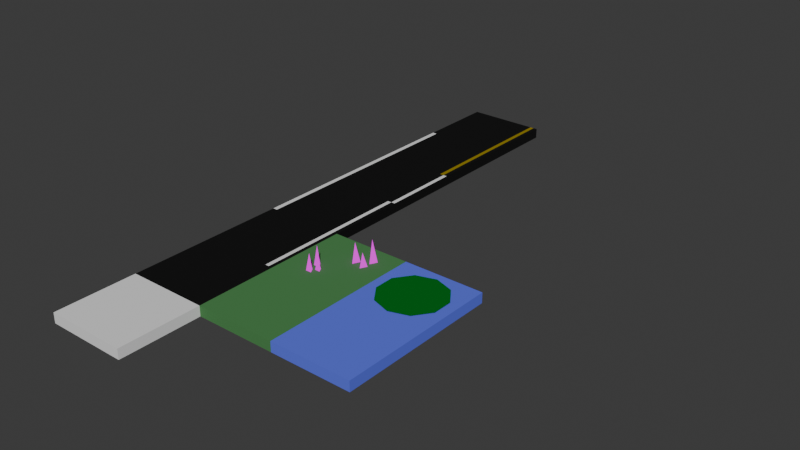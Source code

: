 # Source: meshlib.blend  (saved by Blender 4.5.90; exported with 4.5.12 LTS)
import bpy
from mathutils import Matrix  # noqa: F401  (used for matrix-valued properties, if any)

bpy.ops.wm.read_factory_settings(use_empty=True)
scene = bpy.context.scene
scene.name = 'Scene'

# ---- collections
col_collection = bpy.data.collections.new('Collection'); scene.collection.children.link(col_collection)
col_tmp = bpy.data.collections.new('tmp'); scene.collection.children.link(col_tmp)

# ---- images (referenced by path relative to the original .blend; pixels are not part of the script)
import os
ASSET_DIR = os.environ.get("B2B_ASSET_DIR", "")  # directory of the original .blend (textures are referenced by path, not embedded)
HERE = os.path.dirname(os.path.abspath(__file__))  # packed textures are extracted next to this script under _unpacked/

def load_image(name, relpath, width, height, colorspace="sRGB"):
    """Load a texture the original file referenced (path relative to the .blend, or extracted next to this script)."""
    p = next((c for c in (os.path.join(HERE, relpath), os.path.join(ASSET_DIR, relpath)) if relpath and os.path.exists(c)), "")
    if p:
        img = bpy.data.images.load(p, check_existing=True)
        img.name = name
    else:  # same state as the original file: an image datablock whose file is absent (Cycles renders it pink)
        img = bpy.data.images.new(name, width, height)
        img.source = "FILE"
        img.filepath = "//" + (relpath or name)
    img.colorspace_settings.name = colorspace
    return img
img_grass_jpg = load_image('grass.jpg', 'grass.jpg', 1024, 1024, 'sRGB')

# ---- materials (node trees are filled in below, after node groups)
mat_road = bpy.data.materials.new('Road')
mat_whitepaint = bpy.data.materials.new('WhitePaint')
mat_grass = bpy.data.materials.new('Grass')
mat_water = bpy.data.materials.new('Water')
mat_lilypad = bpy.data.materials.new('Lilypad')
mat_yellowpaint = bpy.data.materials.new('YellowPaint')
mat_grassgrowth = bpy.data.materials.new('GrassGrowth')

# ---- material node trees
mat_road.use_nodes = True; mat_road.node_tree.nodes.clear()
_N = mat_road.node_tree.nodes; _L = mat_road.node_tree.links
n0 = _N.new('ShaderNodeOutputMaterial'); n0.name = 'Material Output'; n0.location = (200, 100)
n1 = _N.new('ShaderNodeBsdfPrincipled'); n1.name = 'Principled BSDF'; n1.location = (-200, 100)
n1.inputs[0].default_value = (0.007499, 0.007499, 0.007499, 1.0)
n1.inputs[2].default_value = 1.0
n1.inputs[7].default_value = 1.0
n1.inputs[13].default_value = 0.0
_L.new(n1.outputs[0], n0.inputs[0])
n0.is_active_output = True
mat_whitepaint.use_nodes = True; mat_whitepaint.node_tree.nodes.clear()
_N = mat_whitepaint.node_tree.nodes; _L = mat_whitepaint.node_tree.links
n0 = _N.new('ShaderNodeOutputMaterial'); n0.name = 'Material Output'; n0.location = (200, 100)
n1 = _N.new('ShaderNodeBsdfPrincipled'); n1.name = 'Principled BSDF'; n1.location = (-200, 100)
n1.inputs[0].default_value = (0.7991, 0.7991, 0.7991, 1.0)
n1.inputs[13].default_value = 0.0
_L.new(n1.outputs[0], n0.inputs[0])
n0.is_active_output = True
mat_grass.use_nodes = True; mat_grass.node_tree.nodes.clear()
_N = mat_grass.node_tree.nodes; _L = mat_grass.node_tree.links
n0 = _N.new('ShaderNodeOutputMaterial'); n0.name = 'Material Output'; n0.location = (307, 161)
n1 = _N.new('ShaderNodeBsdfPrincipled'); n1.name = 'Principled BSDF'; n1.location = (-93, 161)
n1.inputs[0].default_value = (0.07819, 0.2346, 0.08022, 1.0)
n1.inputs[2].default_value = 1.0
n1.inputs[13].default_value = 0.0
_L.new(n1.outputs[0], n0.inputs[0])
n0.is_active_output = True
mat_water.use_nodes = True; mat_water.node_tree.nodes.clear()
_N = mat_water.node_tree.nodes; _L = mat_water.node_tree.links
n0 = _N.new('ShaderNodeBsdfPrincipled'); n0.name = 'Principled BSDF'; n0.location = (-200, 100)
n0.inputs[0].default_value = (0.1204, 0.1601, 0.8007, 1.0)
n0.inputs[13].default_value = 0.0
n1 = _N.new('ShaderNodeOutputMaterial'); n1.name = 'Material Output'; n1.location = (200, 100)
_L.new(n0.outputs[0], n1.inputs[0])
n1.is_active_output = True
mat_lilypad.use_nodes = True; mat_lilypad.node_tree.nodes.clear()
_N = mat_lilypad.node_tree.nodes; _L = mat_lilypad.node_tree.links
n0 = _N.new('ShaderNodeBsdfPrincipled'); n0.name = 'Principled BSDF'; n0.location = (-200, 100)
n0.inputs[0].default_value = (0.0009754, 0.1538, 0.01595, 1.0)
n0.inputs[13].default_value = 0.0
n1 = _N.new('ShaderNodeOutputMaterial'); n1.name = 'Material Output'; n1.location = (200, 100)
_L.new(n0.outputs[0], n1.inputs[0])
n1.is_active_output = True
mat_yellowpaint.use_nodes = True; mat_yellowpaint.node_tree.nodes.clear()
_N = mat_yellowpaint.node_tree.nodes; _L = mat_yellowpaint.node_tree.links
n0 = _N.new('ShaderNodeBsdfPrincipled'); n0.name = 'Principled BSDF'; n0.location = (-200, 100)
n0.inputs[0].default_value = (0.3078, 0.2253, 0.005173, 1.0)
n0.inputs[13].default_value = 0.0
n1 = _N.new('ShaderNodeOutputMaterial'); n1.name = 'Material Output'; n1.location = (200, 100)
_L.new(n0.outputs[0], n1.inputs[0])
n1.is_active_output = True
mat_grassgrowth.use_nodes = True; mat_grassgrowth.node_tree.nodes.clear()
_N = mat_grassgrowth.node_tree.nodes; _L = mat_grassgrowth.node_tree.links
n0 = _N.new('ShaderNodeOutputMaterial'); n0.name = 'Material Output'; n0.location = (307, 161)
n1 = _N.new('ShaderNodeTexImage'); n1.name = 'Image Texture'; n1.location = (-8, 190)
n1.image = img_grass_jpg
n1.extension = 'MIRROR'
n2 = _N.new('ShaderNodeMapping'); n2.name = 'Mapping'; n2.location = (-217, 230)
n3 = _N.new('ShaderNodeTexCoord'); n3.name = 'Texture Coordinate'; n3.location = (-427, 195)
_L.new(n1.outputs[0], n0.inputs[0])
_L.new(n2.outputs[0], n1.inputs[0])
_L.new(n3.outputs[2], n2.inputs[0])
n0.is_active_output = True

# ---- world
world_world = bpy.data.worlds.new('World'); scene.world = world_world
world_world.color = (0.05088, 0.05088, 0.05088)
world_world.sun_shadow_jitter_overblur = 0.0

# ---- meshes
me_cube_002 = bpy.data.meshes.new('Cube.002')
me_cube_002.from_pydata([(-1.0, -1.0, -0.25), (-1.0, -1.0, 0.0), (-1.0, 1.0, -0.25), (-1.0, 1.0, 0.0), (1.0, -1.0, -0.25), (1.0, -1.0, 0.0), (1.0, 1.0, -0.25), (1.0, 1.0, 0.0)], [], [(0, 1, 3, 2), (2, 3, 7, 6), (6, 7, 5, 4), (4, 5, 1, 0), (2, 6, 4, 0), (7, 3, 1, 5)])
_uv = me_cube_002.uv_layers.new(name='UVMap')
_uv.uv.foreach_set('vector', [0.375, 0.0, 0.625, 0.0, 0.625, 0.25, 0.375, 0.25, 0.375, 0.25, 0.625, 0.25, 0.625, 0.5, 0.375, 0.5, 0.375, 0.5, 0.625, 0.5, 0.625, 0.75, 0.375, 0.75, 0.375, 0.75, 0.625, 0.75, 0.625, 1.0, 0.375, 1.0, 0.125, 0.5, 0.375, 0.5, 0.375, 0.75, 0.125, 0.75, 0.625, 0.5, 0.875, 0.5, 0.875, 0.75, 0.625, 0.75])
me_cube_002.update()
me_cube_003 = bpy.data.meshes.new('Cube.003')
me_cube_003.from_pydata([(-1.0, -1.0, -0.25), (-1.0, -1.0, 0.0), (-1.0, 1.0, -0.25), (-1.0, 1.0, 0.0), (1.0, -1.0, -0.25), (1.0, -1.0, 0.0), (1.0, 1.0, -0.25), (1.0, 1.0, 0.0)], [], [(0, 1, 3, 2), (2, 3, 7, 6), (6, 7, 5, 4), (4, 5, 1, 0), (2, 6, 4, 0), (7, 3, 1, 5)])
_uv = me_cube_003.uv_layers.new(name='UVMap')
_uv.uv.foreach_set('vector', [0.375, 0.0, 0.625, 0.0, 0.625, 0.25, 0.375, 0.25, 0.375, 0.25, 0.625, 0.25, 0.625, 0.5, 0.375, 0.5, 0.375, 0.5, 0.625, 0.5, 0.625, 0.75, 0.375, 0.75, 0.375, 0.75, 0.625, 0.75, 0.625, 1.0, 0.375, 1.0, 0.125, 0.5, 0.375, 0.5, 0.375, 0.75, 0.125, 0.75, 0.625, 0.5, 0.875, 0.5, 0.875, 0.75, 0.625, 0.75])
me_cube_003.materials.append(mat_road)
me_cube_003.update()
me_cube_004 = bpy.data.meshes.new('Cube.004')
me_cube_004.from_pydata([(-1.0, -1.0, -0.25), (-1.0, -1.0, 0.0), (-1.0, 1.0, -0.25), (-1.0, 1.0, 0.0), (1.0, -1.0, -0.25), (1.0, -1.0, 0.0), (1.0, 1.0, -0.25), (1.0, 1.0, 0.0), (0.8, 1.0, -0.25), (0.8, 1.0, 0.0), (0.8, -1.0, -0.25), (0.8, -1.0, 0.0), (0.9, 1.0, 0.0), (0.9, -1.0, -0.25), (0.9, 1.0, -0.25), (0.9, -1.0, 0.0)], [], [(0, 1, 3, 2), (14, 12, 7, 6), (6, 7, 5, 4), (10, 11, 1, 0), (14, 6, 4, 13), (9, 3, 1, 11), (12, 9, 11, 15), (2, 8, 10, 0), (13, 15, 11, 10), (2, 3, 9, 8), (4, 5, 15, 13), (7, 12, 15, 5), (8, 14, 13, 10), (8, 9, 12, 14)])
me_cube_004.polygons.foreach_set('material_index', [0, 0, 0, 0, 0, 0, 1, 0, 1, 0, 0, 0, 1, 1])
_uv = me_cube_004.uv_layers.new(name='UVMap')
_uv.uv.foreach_set('vector', [0.375, 0.0, 0.625, 0.0, 0.625, 0.25, 0.375, 0.25, 0.375, 0.4875, 0.625, 0.4875, 0.625, 0.5, 0.375, 0.5, 0.375, 0.5, 0.625, 0.5, 0.625, 0.75, 0.375, 0.75, 0.375, 0.775, 0.625, 0.775, 0.625, 1.0, 0.375, 1.0, 0.3625, 0.5, 0.375, 0.5, 0.375, 0.75, 0.3625, 0.75, 0.65, 0.5, 0.875, 0.5, 0.875, 0.75, 0.65, 0.75, 0.6375, 0.5, 0.65, 0.5, 0.65, 0.75, 0.6375, 0.75, 0.125, 0.5, 0.35, 0.5, 0.35, 0.75, 0.125, 0.75, 0.375, 0.7625, 0.625, 0.7625, 0.625, 0.775, 0.375, 0.775, 0.375, 0.25, 0.625, 0.25, 0.625, 0.475, 0.375, 0.475, 0.375, 0.75, 0.625, 0.75, 0.625, 0.7625, 0.375, 0.7625, 0.625, 0.5, 0.6375, 0.5, 0.6375, 0.75, 0.625, 0.75, 0.35, 0.5, 0.3625, 0.5, 0.3625, 0.75, 0.35, 0.75, 0.375, 0.475, 0.625, 0.475, 0.625, 0.4875, 0.375, 0.4875])
me_cube_004.materials.append(mat_road)
me_cube_004.materials.append(mat_whitepaint)
me_cube_004.update()
me_cube_005 = bpy.data.meshes.new('Cube.005')
me_cube_005.from_pydata([(-1.0, -1.0, -0.25), (-1.0, -1.0, 0.0), (-1.0, 1.0, -0.25), (-1.0, 1.0, 0.0), (1.0, -1.0, -0.25), (1.0, -1.0, 0.0), (1.0, 1.0, -0.25), (1.0, 1.0, 0.0)], [], [(0, 1, 3, 2), (2, 3, 7, 6), (6, 7, 5, 4), (4, 5, 1, 0), (2, 6, 4, 0), (7, 3, 1, 5)])
_uv = me_cube_005.uv_layers.new(name='UVMap')
_uv.uv.foreach_set('vector', [0.375, 0.0, 0.625, 0.0, 0.625, 0.25, 0.375, 0.25, 0.375, 0.25, 0.625, 0.25, 0.625, 0.5, 0.375, 0.5, 0.375, 0.5, 0.625, 0.5, 0.625, 0.75, 0.375, 0.75, 0.375, 0.75, 0.625, 0.75, 0.625, 1.0, 0.375, 1.0, 0.125, 0.5, 0.375, 0.5, 0.375, 0.75, 0.125, 0.75, 0.625, 0.5, 0.875, 0.5, 0.875, 0.75, 0.625, 0.75])
me_cube_005.materials.append(mat_grass)
me_cube_005.update()
me_cube_001 = bpy.data.meshes.new('Cube.001')
me_cube_001.from_pydata([(-1.0, -1.0, -0.25), (-1.0, -1.0, 0.0), (-1.0, 1.0, -0.25), (-1.0, 1.0, 0.0), (1.0, -1.0, -0.25), (1.0, -1.0, 0.0), (1.0, 1.0, -0.25), (1.0, 1.0, 0.0)], [], [(0, 1, 3, 2), (2, 3, 7, 6), (6, 7, 5, 4), (4, 5, 1, 0), (2, 6, 4, 0), (7, 3, 1, 5)])
_uv = me_cube_001.uv_layers.new(name='UVMap')
_uv.uv.foreach_set('vector', [0.375, 0.0, 0.625, 0.0, 0.625, 0.25, 0.375, 0.25, 0.375, 0.25, 0.625, 0.25, 0.625, 0.5, 0.375, 0.5, 0.375, 0.5, 0.625, 0.5, 0.625, 0.75, 0.375, 0.75, 0.375, 0.75, 0.625, 0.75, 0.625, 1.0, 0.375, 1.0, 0.125, 0.5, 0.375, 0.5, 0.375, 0.75, 0.125, 0.75, 0.625, 0.5, 0.875, 0.5, 0.875, 0.75, 0.625, 0.75])
me_cube_001.materials.append(mat_water)
me_cube_001.update()
me_circle = bpy.data.meshes.new('Circle')
me_circle.from_pydata([(0.0, 0.0, 0.02), (0.0, 0.8, 0.02), (-0.4702, 0.6472, 0.02), (-0.7608, 0.2472, 0.02), (-0.7608, -0.2472, 0.02), (-0.4702, -0.6472, 0.02), (0.0, -0.8, 0.02), (0.4702, -0.6472, 0.02), (0.7608, -0.2472, 0.02), (0.7608, 0.2472, 0.02), (0.4702, 0.6472, 0.02), (-1.0, -1.0, -0.25), (-1.0, -1.0, 0.0), (-1.0, 1.0, -0.25), (-1.0, 1.0, 0.0), (1.0, -1.0, -0.25), (1.0, -1.0, 0.0), (1.0, 1.0, -0.25), (1.0, 1.0, 0.0)], [], [(0, 1, 2), (0, 2, 3), (0, 3, 4), (0, 4, 5), (0, 5, 6), (0, 6, 7), (0, 7, 8), (0, 8, 9), (0, 9, 10), (0, 10, 1), (11, 12, 14, 13), (13, 14, 18, 17), (17, 18, 16, 15), (15, 16, 12, 11), (13, 17, 15, 11), (18, 14, 12, 16)])
me_circle.polygons.foreach_set('material_index', [0, 0, 0, 0, 0, 0, 0, 0, 0, 0, 1, 1, 1, 1, 1, 1])
_uv = me_circle.uv_layers.new(name='UVMap')
_uv.uv.foreach_set('vector', [0.5, 0.5, 0.5, 1.0, 0.2061, 0.9045, 0.5, 0.5, 0.2061, 0.9045, 0.02447, 0.6545, 0.5, 0.5, 0.02447, 0.6545, 0.02447, 0.3455, 0.5, 0.5, 0.02447, 0.3455, 0.2061, 0.09549, 0.5, 0.5, 0.2061, 0.09549, 0.5, 0.0, 0.5, 0.5, 0.5, 0.0, 0.7939, 0.09549, 0.5, 0.5, 0.7939, 0.09549, 0.9755, 0.3455, 0.5, 0.5, 0.9755, 0.3455, 0.9755, 0.6545, 0.5, 0.5, 0.9755, 0.6545, 0.7939, 0.9045, 0.5, 0.5, 0.7939, 0.9045, 0.5, 1.0, 0.375, 0.0, 0.625, 0.0, 0.625, 0.25, 0.375, 0.25, 0.375, 0.25, 0.625, 0.25, 0.625, 0.5, 0.375, 0.5, 0.375, 0.5, 0.625, 0.5, 0.625, 0.75, 0.375, 0.75, 0.375, 0.75, 0.625, 0.75, 0.625, 1.0, 0.375, 1.0, 0.125, 0.5, 0.375, 0.5, 0.375, 0.75, 0.125, 0.75, 0.625, 0.5, 0.875, 0.5, 0.875, 0.75, 0.625, 0.75])
me_circle.materials.append(mat_lilypad)
me_circle.materials.append(mat_water)
me_circle.update()
me_cube_006 = bpy.data.meshes.new('Cube.006')
me_cube_006.from_pydata([(-1.0, -1.0, -0.25), (-1.0, -1.0, 0.0), (-1.0, 1.0, -0.25), (-1.0, 1.0, 0.0), (1.0, -1.0, -0.25), (1.0, -1.0, 0.0), (1.0, 1.0, -0.25), (1.0, 1.0, 0.0), (0.8, 1.0, -0.25), (0.8, 1.0, 0.0), (0.8, -1.0, -0.25), (0.8, -1.0, 0.0), (0.9, 1.0, 0.0), (0.9, -1.0, -0.25), (0.9, 1.0, -0.25), (0.9, -1.0, 0.0), (-0.8875, 1.0, -0.25), (-0.8875, -1.0, 0.0), (-0.8875, 1.0, 0.0), (-0.8875, -1.0, -0.25)], [], [(0, 1, 3, 2), (14, 12, 7, 6), (6, 7, 5, 4), (19, 17, 1, 0), (14, 6, 4, 13), (18, 3, 1, 17), (12, 9, 11, 15), (16, 8, 10, 19), (13, 15, 11, 10), (16, 18, 9, 8), (4, 5, 15, 13), (7, 12, 15, 5), (8, 14, 13, 10), (8, 9, 12, 14), (2, 3, 18, 16), (2, 16, 19, 0), (9, 18, 17, 11), (10, 11, 17, 19)])
me_cube_006.polygons.foreach_set('material_index', [0, 0, 0, 1, 0, 1, 1, 0, 1, 0, 0, 0, 1, 1, 1, 1, 0, 0])
_uv = me_cube_006.uv_layers.new(name='UVMap')
_uv.uv.foreach_set('vector', [0.375, 0.0, 0.625, 0.0, 0.625, 0.25, 0.375, 0.25, 0.375, 0.4875, 0.625, 0.4875, 0.625, 0.5, 0.375, 0.5, 0.375, 0.5, 0.625, 0.5, 0.625, 0.75, 0.375, 0.75, 0.375, 0.9859, 0.625, 0.9859, 0.625, 1.0, 0.375, 1.0, 0.3625, 0.5, 0.375, 0.5, 0.375, 0.75, 0.3625, 0.75, 0.8609, 0.5, 0.875, 0.5, 0.875, 0.75, 0.8609, 0.75, 0.6375, 0.5, 0.65, 0.5, 0.65, 0.75, 0.6375, 0.75, 0.1391, 0.5, 0.35, 0.5, 0.35, 0.75, 0.1391, 0.75, 0.375, 0.7625, 0.625, 0.7625, 0.625, 0.775, 0.375, 0.775, 0.375, 0.2641, 0.625, 0.2641, 0.625, 0.475, 0.375, 0.475, 0.375, 0.75, 0.625, 0.75, 0.625, 0.7625, 0.375, 0.7625, 0.625, 0.5, 0.6375, 0.5, 0.6375, 0.75, 0.625, 0.75, 0.35, 0.5, 0.3625, 0.5, 0.3625, 0.75, 0.35, 0.75, 0.375, 0.475, 0.625, 0.475, 0.625, 0.4875, 0.375, 0.4875, 0.375, 0.25, 0.625, 0.25, 0.625, 0.2641, 0.375, 0.2641, 0.125, 0.5, 0.1391, 0.5, 0.1391, 0.75, 0.125, 0.75, 0.65, 0.5, 0.8609, 0.5, 0.8609, 0.75, 0.65, 0.75, 0.375, 0.775, 0.625, 0.775, 0.625, 0.9859, 0.375, 0.9859])
me_cube_006.materials.append(mat_road)
me_cube_006.materials.append(mat_whitepaint)
me_cube_006.update()
me_cube_009 = bpy.data.meshes.new('Cube.009')
me_cube_009.from_pydata([(-1.0, -1.0, -0.25), (-1.0, -1.0, 0.0), (-1.0, 1.0, -0.25), (-1.0, 1.0, 0.0), (1.0, -1.0, -0.25), (1.0, -1.0, 0.0), (1.0, 1.0, -0.25), (1.0, 1.0, 0.0), (0.9, 1.0, 0.0), (0.9, -1.0, -0.25), (0.9, 1.0, -0.25), (0.9, -1.0, 0.0), (-0.8875, 1.0, -0.25), (-0.8875, -1.0, 0.0), (-0.8875, 1.0, 0.0), (-0.8875, -1.0, -0.25)], [], [(0, 1, 3, 2), (10, 8, 7, 6), (6, 7, 5, 4), (15, 13, 1, 0), (10, 6, 4, 9), (14, 3, 1, 13), (10, 9, 15, 12), (11, 13, 15, 9), (14, 8, 10, 12), (4, 5, 11, 9), (7, 8, 11, 5), (2, 3, 14, 12), (2, 12, 15, 0), (14, 13, 11, 8)])
me_cube_009.polygons.foreach_set('material_index', [0, 1, 0, 1, 1, 1, 1, 0, 1, 1, 1, 1, 1, 0])
_uv = me_cube_009.uv_layers.new(name='UVMap')
_uv.uv.foreach_set('vector', [0.375, 0.0, 0.625, 0.0, 0.625, 0.25, 0.375, 0.25, 0.375, 0.4875, 0.625, 0.4875, 0.625, 0.5, 0.375, 0.5, 0.375, 0.5, 0.625, 0.5, 0.625, 0.75, 0.375, 0.75, 0.375, 0.9859, 0.625, 0.9859, 0.625, 1.0, 0.375, 1.0, 0.3625, 0.5, 0.375, 0.5, 0.375, 0.75, 0.3625, 0.75, 0.8609, 0.5, 0.875, 0.5, 0.875, 0.75, 0.8609, 0.75, 0.3625, 0.5, 0.3625, 0.75, 0.1391, 0.75, 0.1391, 0.5, 0.625, 0.7625, 0.625, 0.9859, 0.375, 0.9859, 0.375, 0.7625, 0.625, 0.2641, 0.625, 0.4875, 0.375, 0.4875, 0.375, 0.2641, 0.375, 0.75, 0.625, 0.75, 0.625, 0.7625, 0.375, 0.7625, 0.625, 0.5, 0.6375, 0.5, 0.6375, 0.75, 0.625, 0.75, 0.375, 0.25, 0.625, 0.25, 0.625, 0.2641, 0.375, 0.2641, 0.125, 0.5, 0.1391, 0.5, 0.1391, 0.75, 0.125, 0.75, 0.8609, 0.5, 0.8609, 0.75, 0.6375, 0.75, 0.6375, 0.5])
me_cube_009.materials.append(mat_road)
me_cube_009.materials.append(mat_whitepaint)
me_cube_009.update()
me_cube_010 = bpy.data.meshes.new('Cube.010')
me_cube_010.from_pydata([(-1.0, -1.0, -0.25), (-1.0, -1.0, 0.0), (-1.0, 1.0, -0.25), (-1.0, 1.0, 0.0), (1.0, -1.0, -0.25), (1.0, -1.0, 0.0), (1.0, 1.0, -0.25), (1.0, 1.0, 0.0), (0.8, 1.0, -0.25), (0.8, 1.0, 0.0), (0.8, -1.0, -0.25), (0.8, -1.0, 0.0), (0.9, 1.0, 0.0), (0.9, -1.0, -0.25), (0.9, 1.0, -0.25), (0.9, -1.0, 0.0), (-0.8875, 1.0, -0.25), (-0.8875, -1.0, 0.0), (-0.8875, 1.0, 0.0), (-0.8875, -1.0, -0.25)], [], [(0, 1, 3, 2), (14, 12, 7, 6), (6, 7, 5, 4), (19, 17, 1, 0), (14, 6, 4, 13), (18, 3, 1, 17), (12, 9, 11, 15), (16, 8, 10, 19), (13, 15, 11, 10), (16, 18, 9, 8), (4, 5, 15, 13), (7, 12, 15, 5), (8, 14, 13, 10), (8, 9, 12, 14), (2, 3, 18, 16), (2, 16, 19, 0), (9, 18, 17, 11), (10, 11, 17, 19)])
me_cube_010.polygons.foreach_set('material_index', [0, 0, 0, 1, 0, 1, 2, 0, 2, 0, 0, 0, 2, 2, 1, 1, 0, 0])
_uv = me_cube_010.uv_layers.new(name='UVMap')
_uv.uv.foreach_set('vector', [0.375, 0.0, 0.625, 0.0, 0.625, 0.25, 0.375, 0.25, 0.375, 0.4875, 0.625, 0.4875, 0.625, 0.5, 0.375, 0.5, 0.375, 0.5, 0.625, 0.5, 0.625, 0.75, 0.375, 0.75, 0.375, 0.9859, 0.625, 0.9859, 0.625, 1.0, 0.375, 1.0, 0.3625, 0.5, 0.375, 0.5, 0.375, 0.75, 0.3625, 0.75, 0.8609, 0.5, 0.875, 0.5, 0.875, 0.75, 0.8609, 0.75, 0.6375, 0.5, 0.65, 0.5, 0.65, 0.75, 0.6375, 0.75, 0.1391, 0.5, 0.35, 0.5, 0.35, 0.75, 0.1391, 0.75, 0.375, 0.7625, 0.625, 0.7625, 0.625, 0.775, 0.375, 0.775, 0.375, 0.2641, 0.625, 0.2641, 0.625, 0.475, 0.375, 0.475, 0.375, 0.75, 0.625, 0.75, 0.625, 0.7625, 0.375, 0.7625, 0.625, 0.5, 0.6375, 0.5, 0.6375, 0.75, 0.625, 0.75, 0.35, 0.5, 0.3625, 0.5, 0.3625, 0.75, 0.35, 0.75, 0.375, 0.475, 0.625, 0.475, 0.625, 0.4875, 0.375, 0.4875, 0.375, 0.25, 0.625, 0.25, 0.625, 0.2641, 0.375, 0.2641, 0.125, 0.5, 0.1391, 0.5, 0.1391, 0.75, 0.125, 0.75, 0.65, 0.5, 0.8609, 0.5, 0.8609, 0.75, 0.65, 0.75, 0.375, 0.775, 0.625, 0.775, 0.625, 0.9859, 0.375, 0.9859])
me_cube_010.materials.append(mat_road)
me_cube_010.materials.append(mat_whitepaint)
me_cube_010.materials.append(mat_yellowpaint)
me_cube_010.update()
me_cube_011 = bpy.data.meshes.new('Cube.011')
me_cube_011.from_pydata([(-1.0, -1.0, -0.25), (-1.0, -1.0, 0.0), (-1.0, 1.0, -0.25), (-1.0, 1.0, 0.0), (1.0, -1.0, -0.25), (1.0, -1.0, 0.0), (1.0, 1.0, -0.25), (1.0, 1.0, 0.0), (0.8, 1.0, -0.25), (0.8, 1.0, 0.0), (0.8, -1.0, -0.25), (0.8, -1.0, 0.0), (0.9, 1.0, 0.0), (0.9, -1.0, -0.25), (0.9, 1.0, -0.25), (0.9, -1.0, 0.0)], [], [(0, 1, 3, 2), (14, 12, 7, 6), (6, 7, 5, 4), (14, 6, 4, 13), (10, 11, 1, 0), (12, 9, 11, 15), (9, 3, 1, 11), (13, 15, 11, 10), (2, 8, 10, 0), (4, 5, 15, 13), (7, 12, 15, 5), (8, 14, 13, 10), (8, 9, 12, 14), (2, 3, 9, 8)])
me_cube_011.polygons.foreach_set('material_index', [0, 0, 0, 0, 0, 2, 0, 2, 1, 0, 0, 2, 2, 1])
_uv = me_cube_011.uv_layers.new(name='UVMap')
_uv.uv.foreach_set('vector', [0.375, 0.0, 0.625, 0.0, 0.625, 0.25, 0.375, 0.25, 0.375, 0.4875, 0.625, 0.4875, 0.625, 0.5, 0.375, 0.5, 0.375, 0.5, 0.625, 0.5, 0.625, 0.75, 0.375, 0.75, 0.3625, 0.5, 0.375, 0.5, 0.375, 0.75, 0.3625, 0.75, 0.375, 0.775, 0.625, 0.775, 0.625, 1.0, 0.375, 1.0, 0.6375, 0.5, 0.65, 0.5, 0.65, 0.75, 0.6375, 0.75, 0.65, 0.5, 0.875, 0.5, 0.875, 0.75, 0.65, 0.75, 0.375, 0.7625, 0.625, 0.7625, 0.625, 0.775, 0.375, 0.775, 0.125, 0.5, 0.35, 0.5, 0.35, 0.75, 0.125, 0.75, 0.375, 0.75, 0.625, 0.75, 0.625, 0.7625, 0.375, 0.7625, 0.625, 0.5, 0.6375, 0.5, 0.6375, 0.75, 0.625, 0.75, 0.35, 0.5, 0.3625, 0.5, 0.3625, 0.75, 0.35, 0.75, 0.375, 0.475, 0.625, 0.475, 0.625, 0.4875, 0.375, 0.4875, 0.375, 0.25, 0.625, 0.25, 0.625, 0.475, 0.375, 0.475])
me_cube_011.materials.append(mat_road)
me_cube_011.materials.append(mat_whitepaint)
me_cube_011.materials.append(mat_yellowpaint)
me_cube_011.update()
me_cube_016 = bpy.data.meshes.new('Cube.016')
me_cube_016.from_pydata([(-1.0, -1.0, -0.25), (-1.0, -1.0, 0.0), (-1.0, 1.0, -0.25), (-1.0, 1.0, 0.0), (1.0, -1.0, -0.25), (1.0, -1.0, 0.0), (1.0, 1.0, -0.25), (1.0, 1.0, 0.0), (-0.3021, -0.5024, -0.005964), (-0.2308, -0.6258, -0.005964), (-0.3734, -0.6258, -0.005964), (-0.3021, -0.5847, 0.4142), (-0.3301, -0.2331, -0.01449), (-0.2588, -0.3565, -0.01449), (-0.4014, -0.3565, -0.01449), (-0.3301, -0.3154, 0.4805), (-0.1799, -0.3684, -0.03613), (-0.1086, -0.4919, -0.03613), (-0.2512, -0.4919, -0.03613), (-0.1799, -0.4507, 0.2805), (0.2842, 0.3549, 0.01176), (0.1976, 0.1844, 0.01176), (0.09327, 0.3446, 0.01176), (0.1917, 0.2946, 0.4819), (0.5662, 0.5834, 0.002211), (0.4797, 0.413, 0.002211), (0.3753, 0.5732, 0.002211), (0.4738, 0.5232, 0.5562), (0.5241, 0.3157, -0.022), (0.4376, 0.1452, -0.022), (0.3332, 0.3054, -0.022), (0.4316, 0.2554, 0.3323)], [], [(0, 1, 3, 2), (2, 3, 7, 6), (6, 7, 5, 4), (4, 5, 1, 0), (2, 6, 4, 0), (7, 3, 1, 5), (8, 11, 9), (9, 11, 10), (10, 11, 8), (12, 15, 13), (13, 15, 14), (14, 15, 12), (16, 19, 17), (17, 19, 18), (18, 19, 16), (20, 23, 21), (21, 23, 22), (22, 23, 20), (24, 27, 25), (25, 27, 26), (26, 27, 24), (28, 31, 29), (29, 31, 30), (30, 31, 28)])
me_cube_016.polygons.foreach_set('material_index', [0, 0, 0, 0, 0, 0, 1, 1, 1, 1, 1, 1, 1, 1, 1, 1, 1, 1, 1, 1, 1, 1, 1, 1])
_uv = me_cube_016.uv_layers.new(name='UVMap')
_uv.uv.foreach_set('vector', [0.375, 0.0, 0.625, 0.0, 0.625, 0.25, 0.375, 0.25, 0.375, 0.25, 0.625, 0.25, 0.625, 0.5, 0.375, 0.5, 0.375, 0.5, 0.625, 0.5, 0.625, 0.75, 0.375, 0.75, 0.375, 0.75, 0.625, 0.75, 0.625, 1.0, 0.375, 1.0, 0.125, 0.5, 0.375, 0.5, 0.375, 0.75, 0.125, 0.75, 0.625, 0.5, 0.875, 0.5, 0.875, 0.75, 0.625, 0.75, 0.5, 1.0, 0.5, 0.5, 0.933, 0.25, 0.933, 0.25, 0.5, 0.5, 0.06699, 0.25, 0.06699, 0.25, 0.5, 0.5, 0.5, 1.0, 0.5, 1.0, 0.5, 0.5, 0.933, 0.25, 0.933, 0.25, 0.5, 0.5, 0.06699, 0.25, 0.06699, 0.25, 0.5, 0.5, 0.5, 1.0, 0.5, 1.0, 0.5, 0.5, 0.933, 0.25, 0.933, 0.25, 0.5, 0.5, 0.06699, 0.25, 0.06699, 0.25, 0.5, 0.5, 0.5, 1.0, 0.5, 1.0, 0.5, 0.5, 0.933, 0.25, 0.933, 0.25, 0.5, 0.5, 0.06699, 0.25, 0.06699, 0.25, 0.5, 0.5, 0.5, 1.0, 0.5, 1.0, 0.5, 0.5, 0.933, 0.25, 0.933, 0.25, 0.5, 0.5, 0.06699, 0.25, 0.06699, 0.25, 0.5, 0.5, 0.5, 1.0, 0.5, 1.0, 0.5, 0.5, 0.933, 0.25, 0.933, 0.25, 0.5, 0.5, 0.06699, 0.25, 0.06699, 0.25, 0.5, 0.5, 0.5, 1.0])
me_cube_016.materials.append(mat_grass)
me_cube_016.materials.append(mat_grassgrowth)
me_cube_016.update()

# ---- objects
ob_base = bpy.data.objects.new('Base', me_cube_002)
ob_roadmiddle = bpy.data.objects.new('RoadMiddle', me_cube_003)
ob_roadsidewhite = bpy.data.objects.new('RoadSideWhite', me_cube_004)
ob_grass = bpy.data.objects.new('Grass', me_cube_005)
ob_water = bpy.data.objects.new('Water', me_cube_001)
ob_waterlilypad = bpy.data.objects.new('WaterLilypad', me_circle)
ob_roadsidewhite2 = bpy.data.objects.new('RoadSideWhite2', me_cube_006)
ob_roadmiddle2 = bpy.data.objects.new('RoadMiddle2', me_cube_009)
ob_roadsideyellow = bpy.data.objects.new('RoadSideYellow', me_cube_010)
ob_roadsideyellow2 = bpy.data.objects.new('RoadSideYellow2', me_cube_011)
ob_grassgrowth = bpy.data.objects.new('GrassGrowth', me_cube_016)

# ---- transforms, parenting, visibility, modifiers, constraints
ob_base.location = (0.0, 0.0, 0.125)
ob_roadmiddle.location = (0.0, 2.0, 0.125)
ob_roadsidewhite.location = (0.0, 4.0, 0.125)
ob_grass.location = (2.0, 2.0, 0.125)
ob_water.location = (4.0, 2.0, 0.125)
ob_waterlilypad.location = (4.0, 4.0, 0.125)
ob_roadsidewhite2.location = (0.0, 6.0, 0.125)
ob_roadmiddle2.location = (0.0, 8.0, 0.125)
ob_roadsideyellow.location = (0.0, 10.0, 0.125)
ob_roadsideyellow2.location = (0.0, 12.0, 0.125)
ob_grassgrowth.location = (2.0, 4.0, 0.125)

# ---- collection membership
col_collection.objects.link(ob_base)
col_collection.objects.link(ob_roadmiddle)
col_collection.objects.link(ob_roadsidewhite)
col_collection.objects.link(ob_grass)
col_collection.objects.link(ob_water)
col_collection.objects.link(ob_waterlilypad)
col_collection.objects.link(ob_roadsidewhite2)
col_collection.objects.link(ob_roadmiddle2)
col_collection.objects.link(ob_roadsideyellow)
col_collection.objects.link(ob_roadsideyellow2)
col_tmp.objects.link(ob_grassgrowth)

# ---- scene / render settings (as saved in the file)
scene.frame_start = 1; scene.frame_end = 250; scene.frame_set(1)
scene.render.engine = 'BLENDER_EEVEE_NEXT'
scene.render.hair_type = 'STRIP'
bpy.context.view_layer.update()

# ---- added for rendering (the .blend has no active camera and no usable light): camera, sun
cam_auto = bpy.data.cameras.new('AutoCamera')
cam_auto.lens = 50.0
cam_auto.sensor_width = 36.0
cam_auto.clip_end = 1000.0
ob_auto_camera = bpy.data.objects.new('AutoCamera', cam_auto)
scene.collection.objects.link(ob_auto_camera)
ob_auto_camera.location = (16.1123, -10.9348, 11.5679)
ob_auto_camera.rotation_euler = (1.09748, -7.21219e-08, 0.694738)
scene.camera = ob_auto_camera
light_auto_sun = bpy.data.lights.new('AutoSun', 'SUN')
light_auto_sun.energy = 3.0
light_auto_sun.angle = 0.0523599
ob_auto_sun = bpy.data.objects.new('AutoSun', light_auto_sun)
scene.collection.objects.link(ob_auto_sun)
ob_auto_sun.rotation_euler = (0.872665, 0.174533, 0.523599)
bpy.context.view_layer.update()
